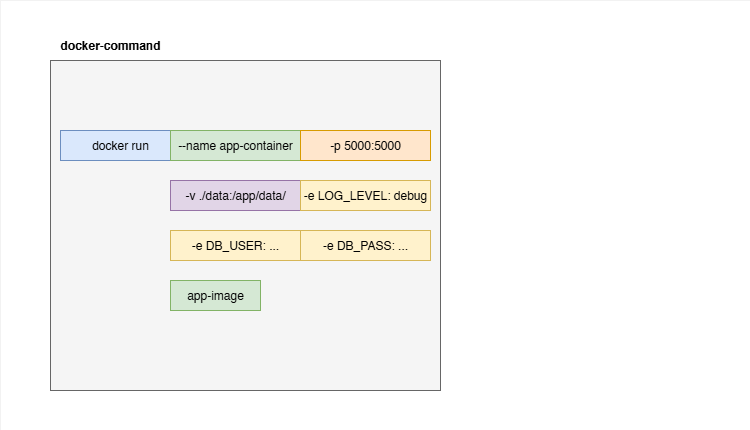

The diagram above was exported from draw.io. Its source (the exported page's mxGraphModel, read from the mxfile embedded in the PNG):
<mxGraphModel dx="1905" dy="647" grid="1" gridSize="10" guides="1" tooltips="1" connect="1" arrows="1" fold="1" page="1" pageScale="1" pageWidth="850" pageHeight="1100" math="0" shadow="0">
  <root>
    <mxCell id="0" />
    <mxCell id="1" parent="0" />
    <mxCell id="P4o7Eiw6dMV3rRr0xnH_-1" value="" style="rounded=0;whiteSpace=wrap;html=1;strokeWidth=0;fillColor=none;strokeColor=#B8B8B8;" vertex="1" parent="1">
      <mxGeometry x="-80" y="60" width="750" height="430" as="geometry" />
    </mxCell>
    <mxCell id="U9t09n_eAXa7O8FEynUl-17" value="" style="rounded=0;whiteSpace=wrap;html=1;fillColor=#f5f5f5;fontColor=#333333;strokeColor=#666666;" parent="1" vertex="1">
      <mxGeometry x="-30" y="120" width="390" height="330" as="geometry" />
    </mxCell>
    <mxCell id="U9t09n_eAXa7O8FEynUl-9" value="docker run" style="rounded=0;whiteSpace=wrap;html=1;fillColor=#dae8fc;strokeColor=#6c8ebf;" parent="1" vertex="1">
      <mxGeometry x="-20" y="190" width="120" height="30" as="geometry" />
    </mxCell>
    <mxCell id="U9t09n_eAXa7O8FEynUl-10" value="app-image" style="rounded=0;whiteSpace=wrap;html=1;fillColor=#d5e8d4;strokeColor=#82b366;" parent="1" vertex="1">
      <mxGeometry x="90" y="340" width="90" height="30" as="geometry" />
    </mxCell>
    <mxCell id="U9t09n_eAXa7O8FEynUl-11" value="--name app-container" style="rounded=0;whiteSpace=wrap;html=1;fillColor=#d5e8d4;strokeColor=#82b366;" parent="1" vertex="1">
      <mxGeometry x="90" y="190" width="130" height="30" as="geometry" />
    </mxCell>
    <mxCell id="U9t09n_eAXa7O8FEynUl-12" value="-p 5000:5000" style="rounded=0;whiteSpace=wrap;html=1;fillColor=#ffe6cc;strokeColor=#d79b00;" parent="1" vertex="1">
      <mxGeometry x="220" y="190" width="130" height="30" as="geometry" />
    </mxCell>
    <mxCell id="U9t09n_eAXa7O8FEynUl-13" value="-v ./data:/app/data/" style="rounded=0;whiteSpace=wrap;html=1;fillColor=#e1d5e7;strokeColor=#9673a6;" parent="1" vertex="1">
      <mxGeometry x="90" y="240" width="130" height="30" as="geometry" />
    </mxCell>
    <mxCell id="U9t09n_eAXa7O8FEynUl-14" value="-e LOG_LEVEL: debug" style="rounded=0;whiteSpace=wrap;html=1;fillColor=#fff2cc;strokeColor=#d6b656;" parent="1" vertex="1">
      <mxGeometry x="220" y="240" width="130" height="30" as="geometry" />
    </mxCell>
    <mxCell id="U9t09n_eAXa7O8FEynUl-15" value="-e DB_USER: ..." style="rounded=0;whiteSpace=wrap;html=1;fillColor=#fff2cc;strokeColor=#d6b656;" parent="1" vertex="1">
      <mxGeometry x="90" y="290" width="130" height="30" as="geometry" />
    </mxCell>
    <mxCell id="U9t09n_eAXa7O8FEynUl-16" value="-e DB_PASS: ..." style="rounded=0;whiteSpace=wrap;html=1;fillColor=#fff2cc;strokeColor=#d6b656;" parent="1" vertex="1">
      <mxGeometry x="220" y="290" width="130" height="30" as="geometry" />
    </mxCell>
    <mxCell id="U9t09n_eAXa7O8FEynUl-19" value="docker-command" style="text;html=1;whiteSpace=wrap;strokeColor=none;fillColor=none;align=center;verticalAlign=middle;rounded=0;fontStyle=1" parent="1" vertex="1">
      <mxGeometry x="-40" y="90" width="140" height="30" as="geometry" />
    </mxCell>
  </root>
</mxGraphModel>